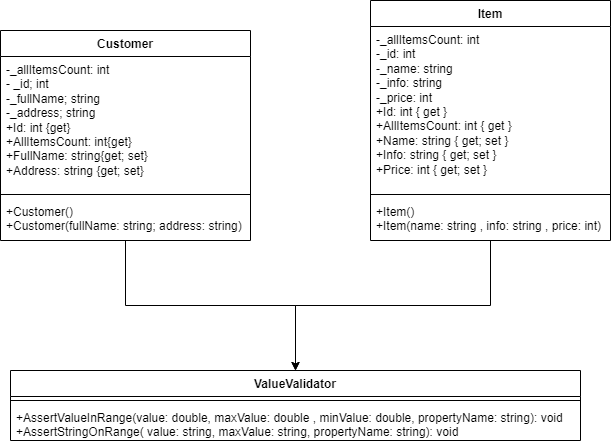

The diagram above was exported from draw.io. Its source (the exported page's mxGraphModel, read from the mxfile embedded in the PNG):
<mxGraphModel dx="873" dy="512" grid="1" gridSize="10" guides="1" tooltips="1" connect="1" arrows="1" fold="1" page="1" pageScale="1" pageWidth="827" pageHeight="1169" math="0" shadow="0">
  <root>
    <mxCell id="0" />
    <mxCell id="1" parent="0" />
    <mxCell id="Se8DUGIugoX9-kIRWQAU-1" style="edgeStyle=orthogonalEdgeStyle;rounded=0;orthogonalLoop=1;jettySize=auto;html=1;entryX=0.5;entryY=0;entryDx=0;entryDy=0;" edge="1" parent="1" source="nW4O2QS1-NJHj1QjIw46-1" target="nW4O2QS1-NJHj1QjIw46-26">
      <mxGeometry relative="1" as="geometry" />
    </mxCell>
    <mxCell id="nW4O2QS1-NJHj1QjIw46-1" value="Customer" style="swimlane;fontStyle=1;align=center;verticalAlign=top;childLayout=stackLayout;horizontal=1;startSize=26;horizontalStack=0;resizeParent=1;resizeParentMax=0;resizeLast=0;collapsible=1;marginBottom=0;whiteSpace=wrap;html=1;" parent="1" vertex="1">
      <mxGeometry x="80" y="30" width="250" height="210" as="geometry" />
    </mxCell>
    <mxCell id="nW4O2QS1-NJHj1QjIw46-2" value="&lt;div&gt;-_allItemsCount: int&lt;/div&gt;- _id; int&lt;div&gt;-_fullName; string&lt;/div&gt;&lt;div&gt;-_address; string&lt;/div&gt;&lt;div&gt;+Id: int {get}&lt;/div&gt;&lt;div&gt;+AllItemsCount: int{get}&lt;/div&gt;&lt;div&gt;+FullName: string{get; set}&lt;/div&gt;&lt;div&gt;+Address: string {get; set}&lt;/div&gt;" style="text;strokeColor=none;fillColor=none;align=left;verticalAlign=top;spacingLeft=4;spacingRight=4;overflow=hidden;rotatable=0;points=[[0,0.5],[1,0.5]];portConstraint=eastwest;whiteSpace=wrap;html=1;" parent="nW4O2QS1-NJHj1QjIw46-1" vertex="1">
      <mxGeometry y="26" width="250" height="134" as="geometry" />
    </mxCell>
    <mxCell id="nW4O2QS1-NJHj1QjIw46-3" value="" style="line;strokeWidth=1;fillColor=none;align=left;verticalAlign=middle;spacingTop=-1;spacingLeft=3;spacingRight=3;rotatable=0;labelPosition=right;points=[];portConstraint=eastwest;strokeColor=inherit;" parent="nW4O2QS1-NJHj1QjIw46-1" vertex="1">
      <mxGeometry y="160" width="250" height="8" as="geometry" />
    </mxCell>
    <mxCell id="nW4O2QS1-NJHj1QjIw46-4" value="+Customer()&lt;div&gt;+Customer(fullName: string; address: string)&lt;/div&gt;" style="text;strokeColor=none;fillColor=none;align=left;verticalAlign=top;spacingLeft=4;spacingRight=4;overflow=hidden;rotatable=0;points=[[0,0.5],[1,0.5]];portConstraint=eastwest;whiteSpace=wrap;html=1;" parent="nW4O2QS1-NJHj1QjIw46-1" vertex="1">
      <mxGeometry y="168" width="250" height="42" as="geometry" />
    </mxCell>
    <mxCell id="Se8DUGIugoX9-kIRWQAU-2" style="edgeStyle=orthogonalEdgeStyle;rounded=0;orthogonalLoop=1;jettySize=auto;html=1;entryX=0.5;entryY=0;entryDx=0;entryDy=0;" edge="1" parent="1" source="nW4O2QS1-NJHj1QjIw46-21" target="nW4O2QS1-NJHj1QjIw46-26">
      <mxGeometry relative="1" as="geometry" />
    </mxCell>
    <mxCell id="nW4O2QS1-NJHj1QjIw46-21" value="Item" style="swimlane;fontStyle=1;align=center;verticalAlign=top;childLayout=stackLayout;horizontal=1;startSize=26;horizontalStack=0;resizeParent=1;resizeParentMax=0;resizeLast=0;collapsible=1;marginBottom=0;whiteSpace=wrap;html=1;" parent="1" vertex="1">
      <mxGeometry x="450" width="240" height="240" as="geometry" />
    </mxCell>
    <mxCell id="nW4O2QS1-NJHj1QjIw46-22" value="&lt;div&gt;-_allItemsCount: int&lt;/div&gt;-_id: int&lt;div&gt;-_name: string&lt;/div&gt;&lt;div&gt;-_info: string&lt;/div&gt;&lt;div&gt;-_price: int&lt;/div&gt;&lt;div&gt;+Id: int { get }&lt;/div&gt;&lt;div&gt;+AllItemsCount: int { get }&lt;/div&gt;&lt;div&gt;+Name: string { get; set }&lt;/div&gt;&lt;div&gt;+Info: string { get; set }&lt;/div&gt;&lt;div&gt;+Price: int { get; set }&lt;/div&gt;" style="text;strokeColor=none;fillColor=none;align=left;verticalAlign=top;spacingLeft=4;spacingRight=4;overflow=hidden;rotatable=0;points=[[0,0.5],[1,0.5]];portConstraint=eastwest;whiteSpace=wrap;html=1;" parent="nW4O2QS1-NJHj1QjIw46-21" vertex="1">
      <mxGeometry y="26" width="240" height="164" as="geometry" />
    </mxCell>
    <mxCell id="nW4O2QS1-NJHj1QjIw46-23" value="" style="line;strokeWidth=1;fillColor=none;align=left;verticalAlign=middle;spacingTop=-1;spacingLeft=3;spacingRight=3;rotatable=0;labelPosition=right;points=[];portConstraint=eastwest;strokeColor=inherit;" parent="nW4O2QS1-NJHj1QjIw46-21" vertex="1">
      <mxGeometry y="190" width="240" height="8" as="geometry" />
    </mxCell>
    <mxCell id="nW4O2QS1-NJHj1QjIw46-24" value="+Item()&lt;div&gt;+Item(name: string , info: string , price: int)&lt;/div&gt;" style="text;strokeColor=none;fillColor=none;align=left;verticalAlign=top;spacingLeft=4;spacingRight=4;overflow=hidden;rotatable=0;points=[[0,0.5],[1,0.5]];portConstraint=eastwest;whiteSpace=wrap;html=1;" parent="nW4O2QS1-NJHj1QjIw46-21" vertex="1">
      <mxGeometry y="198" width="240" height="42" as="geometry" />
    </mxCell>
    <mxCell id="nW4O2QS1-NJHj1QjIw46-26" value="ValueValidator" style="swimlane;fontStyle=1;align=center;verticalAlign=top;childLayout=stackLayout;horizontal=1;startSize=26;horizontalStack=0;resizeParent=1;resizeParentMax=0;resizeLast=0;collapsible=1;marginBottom=0;whiteSpace=wrap;html=1;" parent="1" vertex="1">
      <mxGeometry x="90" y="370" width="570" height="70" as="geometry" />
    </mxCell>
    <mxCell id="nW4O2QS1-NJHj1QjIw46-28" value="" style="line;strokeWidth=1;fillColor=none;align=left;verticalAlign=middle;spacingTop=-1;spacingLeft=3;spacingRight=3;rotatable=0;labelPosition=right;points=[];portConstraint=eastwest;strokeColor=inherit;" parent="nW4O2QS1-NJHj1QjIw46-26" vertex="1">
      <mxGeometry y="26" width="570" height="8" as="geometry" />
    </mxCell>
    <mxCell id="nW4O2QS1-NJHj1QjIw46-29" value="+AssertValueInRange(value: double, maxValue: double , minValue: double, propertyName: string): void&lt;div&gt;+AssertStringOnRange( value: string, maxValue: string, propertyName: string): void&lt;/div&gt;" style="text;strokeColor=none;fillColor=none;align=left;verticalAlign=top;spacingLeft=4;spacingRight=4;overflow=hidden;rotatable=0;points=[[0,0.5],[1,0.5]];portConstraint=eastwest;whiteSpace=wrap;html=1;" parent="nW4O2QS1-NJHj1QjIw46-26" vertex="1">
      <mxGeometry y="34" width="570" height="36" as="geometry" />
    </mxCell>
  </root>
</mxGraphModel>